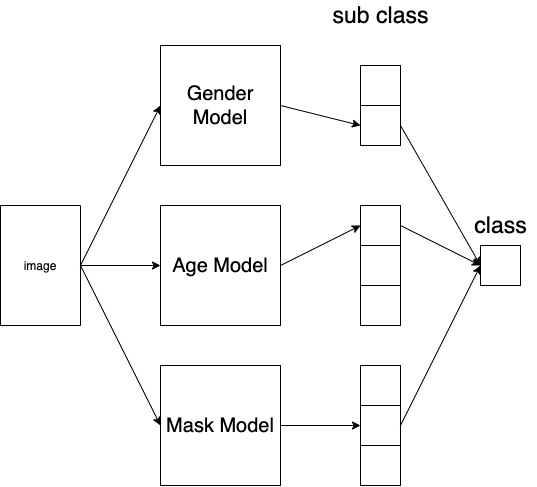

The diagram above was exported from draw.io. Its source (the exported page's mxGraphModel, read from the mxfile embedded in the PNG):
<mxGraphModel dx="763" dy="688" grid="1" gridSize="10" guides="1" tooltips="1" connect="1" arrows="1" fold="1" page="1" pageScale="1" pageWidth="827" pageHeight="1169" math="0" shadow="0">
  <root>
    <mxCell id="0" />
    <mxCell id="1" parent="0" />
    <mxCell id="eKSqKP4v2baYeNuU6R4D-1" value="&lt;font style=&quot;font-size: 20px&quot;&gt;Age Model&lt;/font&gt;" style="whiteSpace=wrap;html=1;aspect=fixed;" vertex="1" parent="1">
      <mxGeometry x="320" y="320" width="120" height="120" as="geometry" />
    </mxCell>
    <mxCell id="eKSqKP4v2baYeNuU6R4D-2" value="image" style="rounded=0;whiteSpace=wrap;html=1;rotation=0;direction=south;" vertex="1" parent="1">
      <mxGeometry x="160" y="320" width="80" height="120" as="geometry" />
    </mxCell>
    <mxCell id="eKSqKP4v2baYeNuU6R4D-3" value="" style="endArrow=classic;html=1;exitX=0.5;exitY=0;exitDx=0;exitDy=0;entryX=0;entryY=0.5;entryDx=0;entryDy=0;" edge="1" parent="1" source="eKSqKP4v2baYeNuU6R4D-2" target="eKSqKP4v2baYeNuU6R4D-1">
      <mxGeometry width="50" height="50" relative="1" as="geometry">
        <mxPoint x="390" y="530" as="sourcePoint" />
        <mxPoint x="440" y="480" as="targetPoint" />
      </mxGeometry>
    </mxCell>
    <mxCell id="eKSqKP4v2baYeNuU6R4D-4" value="" style="whiteSpace=wrap;html=1;aspect=fixed;" vertex="1" parent="1">
      <mxGeometry x="520" y="480" width="40" height="40" as="geometry" />
    </mxCell>
    <mxCell id="eKSqKP4v2baYeNuU6R4D-5" value="" style="whiteSpace=wrap;html=1;aspect=fixed;" vertex="1" parent="1">
      <mxGeometry x="520" y="520" width="40" height="40" as="geometry" />
    </mxCell>
    <mxCell id="eKSqKP4v2baYeNuU6R4D-6" value="" style="whiteSpace=wrap;html=1;aspect=fixed;" vertex="1" parent="1">
      <mxGeometry x="520" y="560" width="40" height="40" as="geometry" />
    </mxCell>
    <mxCell id="eKSqKP4v2baYeNuU6R4D-7" value="" style="whiteSpace=wrap;html=1;aspect=fixed;" vertex="1" parent="1">
      <mxGeometry x="520" y="320" width="40" height="40" as="geometry" />
    </mxCell>
    <mxCell id="eKSqKP4v2baYeNuU6R4D-8" value="" style="whiteSpace=wrap;html=1;aspect=fixed;" vertex="1" parent="1">
      <mxGeometry x="520" y="360" width="40" height="40" as="geometry" />
    </mxCell>
    <mxCell id="eKSqKP4v2baYeNuU6R4D-9" value="" style="whiteSpace=wrap;html=1;aspect=fixed;" vertex="1" parent="1">
      <mxGeometry x="520" y="400" width="40" height="40" as="geometry" />
    </mxCell>
    <mxCell id="eKSqKP4v2baYeNuU6R4D-11" value="" style="whiteSpace=wrap;html=1;aspect=fixed;" vertex="1" parent="1">
      <mxGeometry x="520" y="180" width="40" height="40" as="geometry" />
    </mxCell>
    <mxCell id="eKSqKP4v2baYeNuU6R4D-12" value="" style="whiteSpace=wrap;html=1;aspect=fixed;" vertex="1" parent="1">
      <mxGeometry x="520" y="220" width="40" height="40" as="geometry" />
    </mxCell>
    <mxCell id="eKSqKP4v2baYeNuU6R4D-14" value="" style="endArrow=classic;html=1;exitX=1;exitY=0.5;exitDx=0;exitDy=0;entryX=0;entryY=0.5;entryDx=0;entryDy=0;" edge="1" parent="1" source="eKSqKP4v2baYeNuU6R4D-1" target="eKSqKP4v2baYeNuU6R4D-7">
      <mxGeometry width="50" height="50" relative="1" as="geometry">
        <mxPoint x="450" y="389.31" as="sourcePoint" />
        <mxPoint x="540" y="389.31" as="targetPoint" />
      </mxGeometry>
    </mxCell>
    <mxCell id="eKSqKP4v2baYeNuU6R4D-16" value="&lt;font style=&quot;font-size: 20px&quot;&gt;Gender Model&lt;/font&gt;" style="whiteSpace=wrap;html=1;aspect=fixed;" vertex="1" parent="1">
      <mxGeometry x="320" y="160" width="120" height="120" as="geometry" />
    </mxCell>
    <mxCell id="eKSqKP4v2baYeNuU6R4D-17" value="&lt;font style=&quot;font-size: 20px&quot;&gt;Mask Model&lt;/font&gt;" style="whiteSpace=wrap;html=1;aspect=fixed;" vertex="1" parent="1">
      <mxGeometry x="320" y="480" width="120" height="120" as="geometry" />
    </mxCell>
    <mxCell id="eKSqKP4v2baYeNuU6R4D-18" value="" style="endArrow=classic;html=1;exitX=0.5;exitY=0;exitDx=0;exitDy=0;entryX=0;entryY=0.5;entryDx=0;entryDy=0;" edge="1" parent="1" source="eKSqKP4v2baYeNuU6R4D-2" target="eKSqKP4v2baYeNuU6R4D-17">
      <mxGeometry width="50" height="50" relative="1" as="geometry">
        <mxPoint x="240" y="390" as="sourcePoint" />
        <mxPoint x="330" y="390" as="targetPoint" />
      </mxGeometry>
    </mxCell>
    <mxCell id="eKSqKP4v2baYeNuU6R4D-19" value="" style="endArrow=classic;html=1;exitX=0.5;exitY=0;exitDx=0;exitDy=0;entryX=0;entryY=0.5;entryDx=0;entryDy=0;" edge="1" parent="1" source="eKSqKP4v2baYeNuU6R4D-2" target="eKSqKP4v2baYeNuU6R4D-16">
      <mxGeometry width="50" height="50" relative="1" as="geometry">
        <mxPoint x="240" y="390" as="sourcePoint" />
        <mxPoint x="330" y="550" as="targetPoint" />
      </mxGeometry>
    </mxCell>
    <mxCell id="eKSqKP4v2baYeNuU6R4D-22" value="" style="endArrow=classic;html=1;exitX=1;exitY=0.5;exitDx=0;exitDy=0;entryX=0;entryY=0.5;entryDx=0;entryDy=0;" edge="1" parent="1" source="eKSqKP4v2baYeNuU6R4D-16" target="eKSqKP4v2baYeNuU6R4D-12">
      <mxGeometry width="50" height="50" relative="1" as="geometry">
        <mxPoint x="450" y="390" as="sourcePoint" />
        <mxPoint x="570" y="340" as="targetPoint" />
      </mxGeometry>
    </mxCell>
    <mxCell id="eKSqKP4v2baYeNuU6R4D-23" value="" style="endArrow=classic;html=1;exitX=1;exitY=0.5;exitDx=0;exitDy=0;entryX=0;entryY=0.5;entryDx=0;entryDy=0;" edge="1" parent="1" source="eKSqKP4v2baYeNuU6R4D-17" target="eKSqKP4v2baYeNuU6R4D-5">
      <mxGeometry width="50" height="50" relative="1" as="geometry">
        <mxPoint x="450" y="230" as="sourcePoint" />
        <mxPoint x="570" y="250" as="targetPoint" />
      </mxGeometry>
    </mxCell>
    <mxCell id="eKSqKP4v2baYeNuU6R4D-25" value="" style="whiteSpace=wrap;html=1;aspect=fixed;" vertex="1" parent="1">
      <mxGeometry x="640" y="360" width="40" height="40" as="geometry" />
    </mxCell>
    <mxCell id="eKSqKP4v2baYeNuU6R4D-26" value="" style="endArrow=classic;html=1;exitX=1;exitY=0.5;exitDx=0;exitDy=0;entryX=0;entryY=0.5;entryDx=0;entryDy=0;" edge="1" parent="1" source="eKSqKP4v2baYeNuU6R4D-7" target="eKSqKP4v2baYeNuU6R4D-25">
      <mxGeometry width="50" height="50" relative="1" as="geometry">
        <mxPoint x="450" y="390" as="sourcePoint" />
        <mxPoint x="530" y="350" as="targetPoint" />
      </mxGeometry>
    </mxCell>
    <mxCell id="eKSqKP4v2baYeNuU6R4D-27" value="" style="endArrow=classic;html=1;exitX=1;exitY=0.5;exitDx=0;exitDy=0;entryX=0;entryY=0.5;entryDx=0;entryDy=0;" edge="1" parent="1" source="eKSqKP4v2baYeNuU6R4D-12" target="eKSqKP4v2baYeNuU6R4D-25">
      <mxGeometry width="50" height="50" relative="1" as="geometry">
        <mxPoint x="570" y="350" as="sourcePoint" />
        <mxPoint x="650" y="390" as="targetPoint" />
      </mxGeometry>
    </mxCell>
    <mxCell id="eKSqKP4v2baYeNuU6R4D-28" value="" style="endArrow=classic;html=1;exitX=1;exitY=0.5;exitDx=0;exitDy=0;entryX=0;entryY=0.5;entryDx=0;entryDy=0;" edge="1" parent="1" source="eKSqKP4v2baYeNuU6R4D-5" target="eKSqKP4v2baYeNuU6R4D-25">
      <mxGeometry width="50" height="50" relative="1" as="geometry">
        <mxPoint x="580" y="360" as="sourcePoint" />
        <mxPoint x="660" y="400" as="targetPoint" />
      </mxGeometry>
    </mxCell>
    <mxCell id="eKSqKP4v2baYeNuU6R4D-29" value="sub class" style="text;html=1;align=center;verticalAlign=middle;resizable=0;points=[];autosize=1;fontSize=23;" vertex="1" parent="1">
      <mxGeometry x="485" y="115" width="110" height="30" as="geometry" />
    </mxCell>
    <mxCell id="eKSqKP4v2baYeNuU6R4D-30" value="class" style="text;html=1;align=center;verticalAlign=middle;resizable=0;points=[];autosize=1;fontSize=23;" vertex="1" parent="1">
      <mxGeometry x="625" y="325" width="70" height="30" as="geometry" />
    </mxCell>
  </root>
</mxGraphModel>